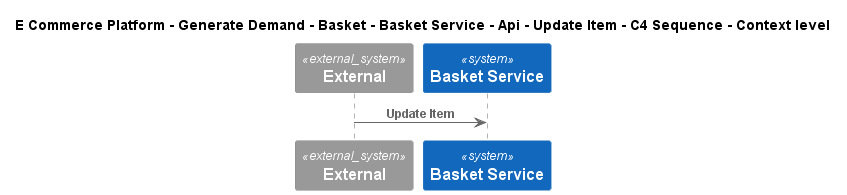

The diagram above was rendered by PlantUML. Its source (embedded in the PNG):
@startuml
!include ..\..\..\..\..\..\..\..\..\.c4s\C4_Sequence.puml
SHOW_FOOT_BOXES()

title E Commerce Platform - Generate Demand - Basket - Basket Service - Api - Update Item - C4 Sequence - Context level

System_Ext(C4InterFlow.SoftwareSystems.ExternalSystem, "External", "")
System(ECommercePlatform.GenerateDemand.Basket.SoftwareSystems.BasketService, "Basket Service", "")

Rel(C4InterFlow.SoftwareSystems.ExternalSystem, ECommercePlatform.GenerateDemand.Basket.SoftwareSystems.BasketService, "Update Item")


@enduml